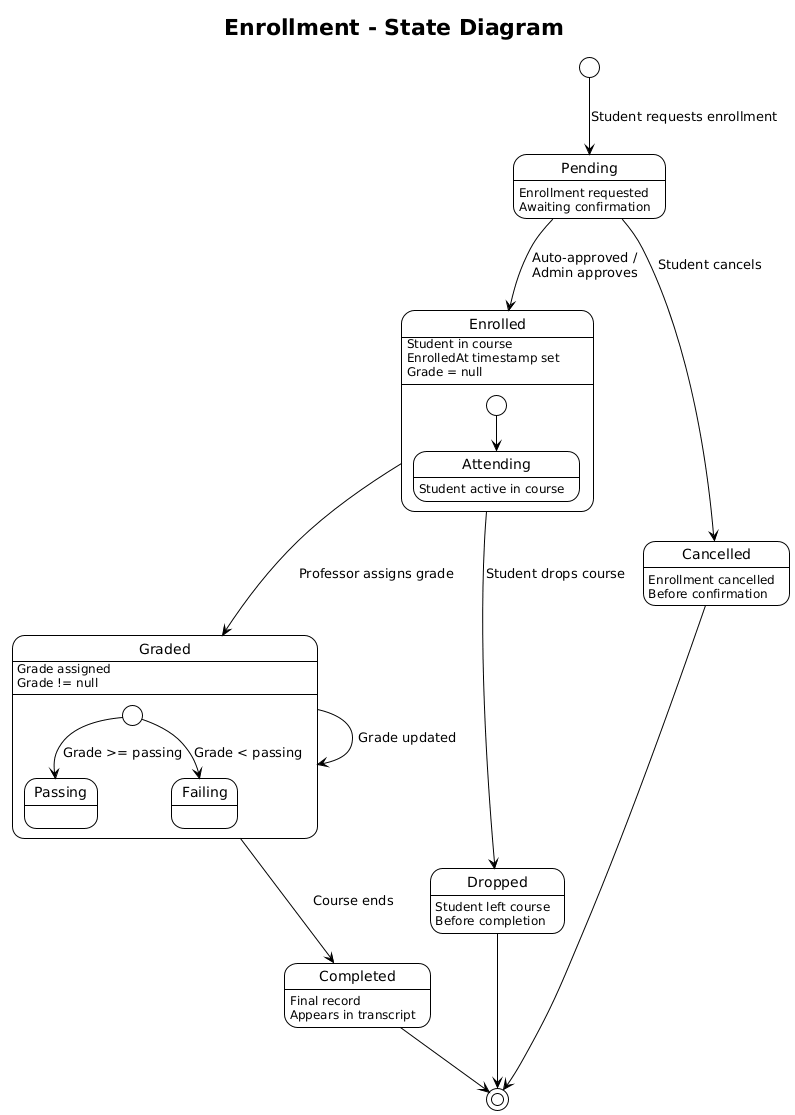

The diagram above was rendered by PlantUML. Its source (embedded in the PNG):
@startuml
!theme plain

title Enrollment - State Diagram

[*] --> Pending : Student requests enrollment

state Pending {
    Pending : Enrollment requested
    Pending : Awaiting confirmation
}

Pending --> Enrolled : Auto-approved /\nAdmin approves

state Enrolled {
    Enrolled : Student in course
    Enrolled : EnrolledAt timestamp set
    Enrolled : Grade = null
    
    [*] --> Attending
    
    state Attending {
        Attending : Student active in course
    }
}

Enrolled --> Graded : Professor assigns grade

state Graded {
    Graded : Grade assigned
    Graded : Grade != null
    
    state "Passing" as Pass
    state "Failing" as Fail
    
    [*] --> Pass : Grade >= passing
    [*] --> Fail : Grade < passing
}

Graded --> Graded : Grade updated

Enrolled --> Dropped : Student drops course
Pending --> Cancelled : Student cancels

state Dropped {
    Dropped : Student left course
    Dropped : Before completion
}

state Cancelled {
    Cancelled : Enrollment cancelled
    Cancelled : Before confirmation
}

Graded --> Completed : Course ends

state Completed {
    Completed : Final record
    Completed : Appears in transcript
}

Dropped --> [*]
Cancelled --> [*]
Completed --> [*]
@enduml